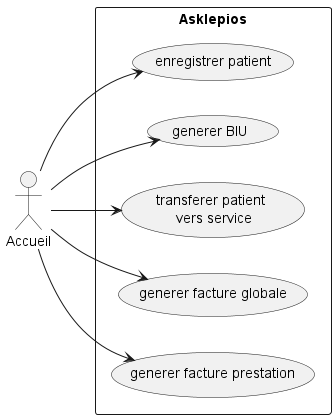

The diagram above was rendered by PlantUML. Its source (embedded in the PNG):
@startuml
left to right direction
actor "Accueil" as a

rectangle "Asklepios" as ask {
    usecase "enregistrer patient" as c1
    usecase "generer BIU" as c2
    usecase "transferer patient \n vers service" as c3
    usecase "generer facture globale" as c4
    usecase "generer facture prestation" as c5
}

a --> c1
a --> c2
a --> c3
a --> c4
a --> c5
@enduml